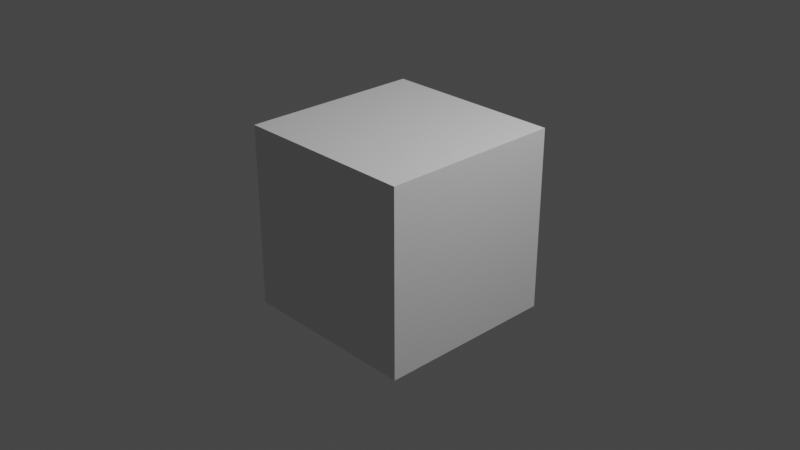 # Source: cube6face.blend  (saved by Blender 3.0.42; exported with 4.5.12 LTS)
import bpy
from mathutils import Matrix  # noqa: F401  (used for matrix-valued properties, if any)

bpy.ops.wm.read_factory_settings(use_empty=True)
scene = bpy.context.scene
scene.name = 'Scene'

# ---- collections
col_collection = bpy.data.collections.new('Collection'); scene.collection.children.link(col_collection)

# ---- world
world_world = bpy.data.worlds.new('World'); scene.world = world_world
world_world.use_nodes = True; world_world.node_tree.nodes.clear()
_N = world_world.node_tree.nodes; _L = world_world.node_tree.links
n0 = _N.new('ShaderNodeOutputWorld'); n0.name = 'World Output'; n0.location = (300, 300)
n1 = _N.new('ShaderNodeBackground'); n1.name = 'Background'; n1.location = (10, 300)
n1.inputs[0].default_value = (0.05088, 0.05088, 0.05088, 1.0)
_L.new(n1.outputs[0], n0.inputs[0])
n0.is_active_output = True
world_world.color = (0.05088, 0.05088, 0.05088)
world_world.use_sun_shadow = False
world_world.sun_shadow_jitter_overblur = 0.0

# ---- cameras
cam_camera = bpy.data.cameras.new('Camera')
cam_camera.clip_end = 100.0
cam_camera.ortho_scale = 7.314

# ---- lights
light_light = bpy.data.lights.new('Light', 'POINT')
light_light.transmission_factor = 0.0
light_light.energy = 1000.0
light_light.shadow_soft_size = 0.1
light_light.shadow_maximum_resolution = 0.006
light_light.use_absolute_resolution = True

# ---- meshes
me_plane = bpy.data.meshes.new('Plane')
me_plane.from_pydata([(-1.0, -1.0, 0.0), (1.0, -1.0, 0.0), (-1.0, 1.0, 0.0), (1.0, 1.0, 0.0)], [], [(0, 1, 3, 2)])
_uv = me_plane.uv_layers.new(name='UVMap')
_uv.uv.foreach_set('vector', [0.0, 0.0, 1.0, 0.0, 1.0, 1.0, 0.0, 1.0])
me_plane.materials.append(None)
me_plane.use_remesh_fix_poles = True
me_plane.use_remesh_preserve_attributes = False
me_plane.update()
me_plane_001 = bpy.data.meshes.new('Plane.001')
me_plane_001.from_pydata([(-1.0, -1.0, 0.0), (1.0, -1.0, 0.0), (-1.0, 1.0, 0.0), (1.0, 1.0, 0.0)], [], [(0, 1, 3, 2)])
_uv = me_plane_001.uv_layers.new(name='UVMap')
_uv.uv.foreach_set('vector', [0.0, 0.0, 1.0, 0.0, 1.0, 1.0, 0.0, 1.0])
me_plane_001.materials.append(None)
me_plane_001.use_remesh_fix_poles = True
me_plane_001.use_remesh_preserve_attributes = False
me_plane_001.update()
me_plane_002 = bpy.data.meshes.new('Plane.002')
me_plane_002.from_pydata([(-1.0, -1.0, 0.0), (1.0, -1.0, 0.0), (-1.0, 1.0, 0.0), (1.0, 1.0, 0.0)], [], [(0, 1, 3, 2)])
_uv = me_plane_002.uv_layers.new(name='UVMap')
_uv.uv.foreach_set('vector', [0.0, 0.0, 1.0, 0.0, 1.0, 1.0, 0.0, 1.0])
me_plane_002.materials.append(None)
me_plane_002.use_remesh_fix_poles = True
me_plane_002.use_remesh_preserve_attributes = False
me_plane_002.update()
me_plane_003 = bpy.data.meshes.new('Plane.003')
me_plane_003.from_pydata([(-1.0, -1.0, 0.0), (1.0, -1.0, 0.0), (-1.0, 1.0, 0.0), (1.0, 1.0, 0.0)], [], [(0, 1, 3, 2)])
_uv = me_plane_003.uv_layers.new(name='UVMap')
_uv.uv.foreach_set('vector', [0.0, 0.0, 1.0, 0.0, 1.0, 1.0, 0.0, 1.0])
me_plane_003.materials.append(None)
me_plane_003.use_remesh_fix_poles = True
me_plane_003.use_remesh_preserve_attributes = False
me_plane_003.update()
me_plane_004 = bpy.data.meshes.new('Plane.004')
me_plane_004.from_pydata([(-1.0, -1.0, 0.0), (1.0, -1.0, 0.0), (-1.0, 1.0, 0.0), (1.0, 1.0, 0.0)], [], [(0, 1, 3, 2)])
_uv = me_plane_004.uv_layers.new(name='UVMap')
_uv.uv.foreach_set('vector', [0.0, 0.0, 1.0, 0.0, 1.0, 1.0, 0.0, 1.0])
me_plane_004.materials.append(None)
me_plane_004.use_remesh_fix_poles = True
me_plane_004.use_remesh_preserve_attributes = False
me_plane_004.update()
me_plane_005 = bpy.data.meshes.new('Plane.005')
me_plane_005.from_pydata([(-1.0, -1.0, 0.0), (1.0, -1.0, 0.0), (-1.0, 1.0, 0.0), (1.0, 1.0, 0.0)], [], [(0, 1, 3, 2)])
_uv = me_plane_005.uv_layers.new(name='UVMap')
_uv.uv.foreach_set('vector', [0.0, 0.0, 1.0, 0.0, 1.0, 1.0, 0.0, 1.0])
me_plane_005.materials.append(None)
me_plane_005.use_remesh_fix_poles = True
me_plane_005.use_remesh_preserve_attributes = False
me_plane_005.update()

# ---- objects
ob_light = bpy.data.objects.new('Light', light_light)
ob_camera = bpy.data.objects.new('Camera', cam_camera)
ob_plane = bpy.data.objects.new('Plane', me_plane)
ob_plane_001 = bpy.data.objects.new('Plane.001', me_plane_001)
ob_plane_002 = bpy.data.objects.new('Plane.002', me_plane_002)
ob_plane_003 = bpy.data.objects.new('Plane.003', me_plane_003)
ob_plane_004 = bpy.data.objects.new('Plane.004', me_plane_004)
ob_plane_005 = bpy.data.objects.new('Plane.005', me_plane_005)

# ---- transforms, parenting, visibility, modifiers, constraints
ob_light.location = (4.076, 1.005, 5.904)
ob_light.rotation_euler = (0.6503, 0.05522, 1.866)
ob_light.lock_rotations_4d = False
ob_light.empty_display_type = 'ARROWS'
ob_light.color = (0.0, 0.0, 0.0, 0.0)
ob_light.lineart.crease_threshold = 0.0
ob_camera.location = (7.359, -6.926, 4.958)
ob_camera.rotation_euler = (1.109, 0.0, 0.8149)
ob_camera.lock_rotations_4d = False
ob_camera.empty_display_type = 'ARROWS'
ob_camera.color = (0.0, 0.0, 0.0, 0.0)
ob_camera.display_type = 'WIRE'
ob_camera.lineart.crease_threshold = 0.0
ob_plane.location = (0.0, 0.0, 1.0)
ob_plane_001.location = (0.0, 1.0, 0.0)
ob_plane_001.rotation_euler = (1.571, -0.0, -3.142)
ob_plane_002.location = (0.0, -1.0, 0.0)
ob_plane_002.rotation_euler = (1.571, -0.0, 0.0)
ob_plane_003.location = (1.0, 0.0, 0.0)
ob_plane_003.rotation_euler = (-1.571, 3.142, -1.571)
ob_plane_004.location = (-1.0, 0.0, 0.0)
ob_plane_004.rotation_euler = (-1.571, 3.142, 1.571)
ob_plane_005.location = (0.0, 0.0, -1.0)
ob_plane_005.rotation_euler = (0.0, 3.142, 3.142)

# ---- collection membership
col_collection.objects.link(ob_light)
col_collection.objects.link(ob_camera)
col_collection.objects.link(ob_plane)
col_collection.objects.link(ob_plane_001)
col_collection.objects.link(ob_plane_002)
col_collection.objects.link(ob_plane_003)
col_collection.objects.link(ob_plane_004)
col_collection.objects.link(ob_plane_005)

# ---- scene / render settings (as saved in the file)
scene.camera = ob_camera
scene.frame_start = 1; scene.frame_end = 250; scene.frame_set(1)
scene.render.engine = 'BLENDER_EEVEE_NEXT'
scene.cycles.sampling_pattern = 'TABULATED_SOBOL'
scene.cycles.use_light_tree = False
scene.view_settings.view_transform = 'Filmic'
bpy.context.view_layer.update()
